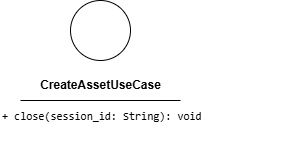

The diagram above was exported from draw.io. Its source (the exported page's mxGraphModel, read from the mxfile embedded in the PNG):
<mxGraphModel dx="488" dy="901" grid="1" gridSize="10" guides="1" tooltips="1" connect="1" arrows="1" fold="1" page="1" pageScale="1" pageWidth="850" pageHeight="1100" math="0" shadow="0">
  <root>
    <mxCell id="0" />
    <mxCell id="1" parent="0" />
    <mxCell id="2" value="&lt;div style=&quot;font-family: Consolas, &amp;quot;Courier New&amp;quot;, monospace; font-weight: normal; line-height: 19px; white-space: pre;&quot;&gt;&lt;div style=&quot;&quot;&gt;&lt;span style=&quot;background-color: rgb(255, 255, 255);&quot;&gt;&lt;font style=&quot;color: rgb(0, 0, 0); font-size: 11px;&quot;&gt;+ close(session_id: String): void&lt;/font&gt;&lt;/span&gt;&lt;/div&gt;&lt;/div&gt;" style="text;whiteSpace=wrap;html=1;" vertex="1" parent="1">
      <mxGeometry x="110" y="250" width="290" height="40" as="geometry" />
    </mxCell>
    <mxCell id="3" value="" style="ellipse;whiteSpace=wrap;html=1;aspect=fixed;" vertex="1" parent="1">
      <mxGeometry x="180" y="150" width="60" height="60" as="geometry" />
    </mxCell>
    <mxCell id="4" value="&lt;b&gt;CreateAssetUseCase&lt;/b&gt;" style="text;html=1;align=center;verticalAlign=middle;resizable=0;points=[];autosize=1;strokeColor=none;fillColor=none;" vertex="1" parent="1">
      <mxGeometry x="140" y="220" width="140" height="30" as="geometry" />
    </mxCell>
    <mxCell id="5" value="" style="endArrow=none;html=1;" edge="1" parent="1">
      <mxGeometry width="50" height="50" relative="1" as="geometry">
        <mxPoint x="130" y="250" as="sourcePoint" />
        <mxPoint x="290" y="250" as="targetPoint" />
        <Array as="points">
          <mxPoint x="210" y="250" />
        </Array>
      </mxGeometry>
    </mxCell>
  </root>
</mxGraphModel>